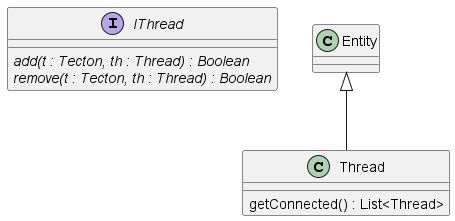

The diagram above was rendered by PlantUML. Its source (embedded in the PNG):
@startuml thread

interface IThread{
    {abstract} add(t : Tecton, th : Thread) : Boolean
    {abstract} remove(t : Tecton, th : Thread) : Boolean
}

class Thread extends Entity{
    getConnected() : List<Thread>
}

@enduml